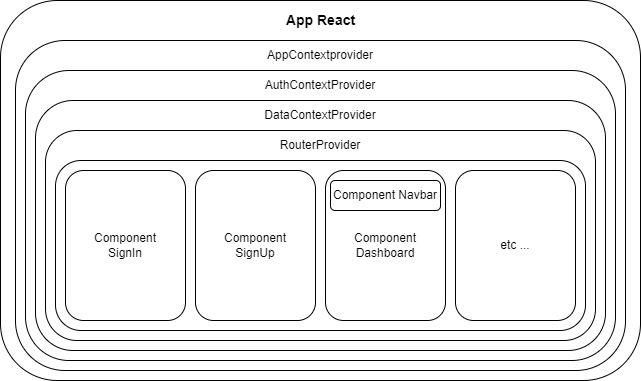

The diagram above was exported from draw.io. Its source (the exported page's mxGraphModel, read from the mxfile embedded in the PNG):
<mxGraphModel dx="1098" dy="820" grid="1" gridSize="10" guides="1" tooltips="1" connect="1" arrows="1" fold="1" page="1" pageScale="1" pageWidth="850" pageHeight="1100" math="0" shadow="0">
  <root>
    <mxCell id="0" />
    <mxCell id="1" parent="0" />
    <mxCell id="TBYVyC80_9wHd94XMYe_-1" value="" style="rounded=1;whiteSpace=wrap;html=1;" vertex="1" parent="1">
      <mxGeometry x="105" y="40" width="640" height="380" as="geometry" />
    </mxCell>
    <mxCell id="TBYVyC80_9wHd94XMYe_-2" value="&lt;b&gt;&lt;font style=&quot;font-size: 14px;&quot;&gt;App React&lt;/font&gt;&lt;/b&gt;" style="text;html=1;strokeColor=none;fillColor=none;align=center;verticalAlign=middle;whiteSpace=wrap;rounded=0;" vertex="1" parent="1">
      <mxGeometry x="368" y="40" width="115" height="40" as="geometry" />
    </mxCell>
    <mxCell id="TBYVyC80_9wHd94XMYe_-3" value="" style="rounded=1;whiteSpace=wrap;html=1;" vertex="1" parent="1">
      <mxGeometry x="120" y="80" width="610" height="330" as="geometry" />
    </mxCell>
    <mxCell id="TBYVyC80_9wHd94XMYe_-4" value="AppContextprovider" style="text;html=1;strokeColor=none;fillColor=none;align=center;verticalAlign=middle;whiteSpace=wrap;rounded=0;" vertex="1" parent="1">
      <mxGeometry x="395" y="80" width="60" height="30" as="geometry" />
    </mxCell>
    <mxCell id="TBYVyC80_9wHd94XMYe_-5" value="" style="rounded=1;whiteSpace=wrap;html=1;" vertex="1" parent="1">
      <mxGeometry x="130" y="110" width="590" height="290" as="geometry" />
    </mxCell>
    <mxCell id="TBYVyC80_9wHd94XMYe_-6" value="AuthContextProvider" style="text;html=1;strokeColor=none;fillColor=none;align=center;verticalAlign=middle;whiteSpace=wrap;rounded=0;" vertex="1" parent="1">
      <mxGeometry x="395" y="110" width="60" height="30" as="geometry" />
    </mxCell>
    <mxCell id="TBYVyC80_9wHd94XMYe_-7" value="" style="rounded=1;whiteSpace=wrap;html=1;" vertex="1" parent="1">
      <mxGeometry x="140" y="140" width="570" height="250" as="geometry" />
    </mxCell>
    <mxCell id="TBYVyC80_9wHd94XMYe_-9" value="" style="rounded=1;whiteSpace=wrap;html=1;" vertex="1" parent="1">
      <mxGeometry x="150" y="170" width="550" height="210" as="geometry" />
    </mxCell>
    <mxCell id="TBYVyC80_9wHd94XMYe_-12" value="DataContextProvider" style="text;html=1;strokeColor=none;fillColor=none;align=center;verticalAlign=middle;whiteSpace=wrap;rounded=0;" vertex="1" parent="1">
      <mxGeometry x="395" y="140" width="60" height="30" as="geometry" />
    </mxCell>
    <mxCell id="TBYVyC80_9wHd94XMYe_-13" value="" style="rounded=1;whiteSpace=wrap;html=1;" vertex="1" parent="1">
      <mxGeometry x="160" y="200" width="530" height="170" as="geometry" />
    </mxCell>
    <mxCell id="TBYVyC80_9wHd94XMYe_-14" value="RouterProvider" style="text;html=1;strokeColor=none;fillColor=none;align=center;verticalAlign=middle;whiteSpace=wrap;rounded=0;" vertex="1" parent="1">
      <mxGeometry x="395" y="170" width="60" height="30" as="geometry" />
    </mxCell>
    <mxCell id="TBYVyC80_9wHd94XMYe_-16" value="Component&lt;br&gt;SignIn" style="rounded=1;whiteSpace=wrap;html=1;" vertex="1" parent="1">
      <mxGeometry x="170" y="210" width="120" height="150" as="geometry" />
    </mxCell>
    <mxCell id="TBYVyC80_9wHd94XMYe_-17" value="Component&lt;br&gt;SignUp" style="rounded=1;whiteSpace=wrap;html=1;" vertex="1" parent="1">
      <mxGeometry x="300" y="210" width="120" height="150" as="geometry" />
    </mxCell>
    <mxCell id="TBYVyC80_9wHd94XMYe_-18" value="Component&lt;br&gt;Dashboard" style="rounded=1;whiteSpace=wrap;html=1;" vertex="1" parent="1">
      <mxGeometry x="430" y="210" width="120" height="150" as="geometry" />
    </mxCell>
    <mxCell id="TBYVyC80_9wHd94XMYe_-19" value="etc ..." style="rounded=1;whiteSpace=wrap;html=1;" vertex="1" parent="1">
      <mxGeometry x="560" y="210" width="120" height="150" as="geometry" />
    </mxCell>
    <mxCell id="TBYVyC80_9wHd94XMYe_-20" value="Component Navbar" style="rounded=1;whiteSpace=wrap;html=1;" vertex="1" parent="1">
      <mxGeometry x="435" y="220" width="110" height="30" as="geometry" />
    </mxCell>
  </root>
</mxGraphModel>